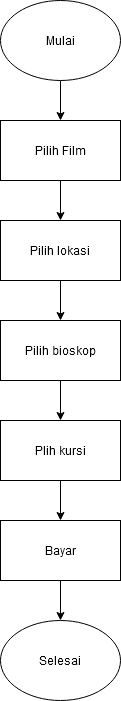

The diagram above was exported from draw.io. Its source (the exported page's mxGraphModel, read from the mxfile embedded in the PNG):
<mxGraphModel dx="868" dy="479" grid="1" gridSize="10" guides="1" tooltips="1" connect="1" arrows="1" fold="1" page="1" pageScale="1" pageWidth="827" pageHeight="1169" math="0" shadow="0">
  <root>
    <mxCell id="WIyWlLk6GJQsqaUBKTNV-0" />
    <mxCell id="WIyWlLk6GJQsqaUBKTNV-1" parent="WIyWlLk6GJQsqaUBKTNV-0" />
    <mxCell id="R3sWJqCFwfsOwjBBRUQY-1" style="edgeStyle=orthogonalEdgeStyle;rounded=0;orthogonalLoop=1;jettySize=auto;html=1;" edge="1" parent="WIyWlLk6GJQsqaUBKTNV-1" source="R3sWJqCFwfsOwjBBRUQY-0">
      <mxGeometry relative="1" as="geometry">
        <mxPoint x="380" y="200" as="targetPoint" />
      </mxGeometry>
    </mxCell>
    <mxCell id="R3sWJqCFwfsOwjBBRUQY-0" value="Mulai" style="ellipse;whiteSpace=wrap;html=1;" vertex="1" parent="WIyWlLk6GJQsqaUBKTNV-1">
      <mxGeometry x="320" y="80" width="120" height="80" as="geometry" />
    </mxCell>
    <mxCell id="R3sWJqCFwfsOwjBBRUQY-3" style="edgeStyle=orthogonalEdgeStyle;rounded=0;orthogonalLoop=1;jettySize=auto;html=1;" edge="1" parent="WIyWlLk6GJQsqaUBKTNV-1" source="R3sWJqCFwfsOwjBBRUQY-2">
      <mxGeometry relative="1" as="geometry">
        <mxPoint x="380" y="300" as="targetPoint" />
      </mxGeometry>
    </mxCell>
    <mxCell id="R3sWJqCFwfsOwjBBRUQY-2" value="Pilih Film" style="rounded=0;whiteSpace=wrap;html=1;" vertex="1" parent="WIyWlLk6GJQsqaUBKTNV-1">
      <mxGeometry x="320" y="200" width="120" height="60" as="geometry" />
    </mxCell>
    <mxCell id="R3sWJqCFwfsOwjBBRUQY-5" style="edgeStyle=orthogonalEdgeStyle;rounded=0;orthogonalLoop=1;jettySize=auto;html=1;" edge="1" parent="WIyWlLk6GJQsqaUBKTNV-1" source="R3sWJqCFwfsOwjBBRUQY-4">
      <mxGeometry relative="1" as="geometry">
        <mxPoint x="380" y="400" as="targetPoint" />
      </mxGeometry>
    </mxCell>
    <mxCell id="R3sWJqCFwfsOwjBBRUQY-4" value="Pilih lokasi" style="rounded=0;whiteSpace=wrap;html=1;" vertex="1" parent="WIyWlLk6GJQsqaUBKTNV-1">
      <mxGeometry x="320" y="300" width="120" height="60" as="geometry" />
    </mxCell>
    <mxCell id="R3sWJqCFwfsOwjBBRUQY-7" style="edgeStyle=orthogonalEdgeStyle;rounded=0;orthogonalLoop=1;jettySize=auto;html=1;" edge="1" parent="WIyWlLk6GJQsqaUBKTNV-1" source="R3sWJqCFwfsOwjBBRUQY-6" target="R3sWJqCFwfsOwjBBRUQY-8">
      <mxGeometry relative="1" as="geometry">
        <mxPoint x="380" y="500" as="targetPoint" />
      </mxGeometry>
    </mxCell>
    <mxCell id="R3sWJqCFwfsOwjBBRUQY-6" value="Pilih bioskop" style="rounded=0;whiteSpace=wrap;html=1;" vertex="1" parent="WIyWlLk6GJQsqaUBKTNV-1">
      <mxGeometry x="320" y="400" width="120" height="60" as="geometry" />
    </mxCell>
    <mxCell id="R3sWJqCFwfsOwjBBRUQY-9" style="edgeStyle=orthogonalEdgeStyle;rounded=0;orthogonalLoop=1;jettySize=auto;html=1;" edge="1" parent="WIyWlLk6GJQsqaUBKTNV-1" source="R3sWJqCFwfsOwjBBRUQY-8">
      <mxGeometry relative="1" as="geometry">
        <mxPoint x="380" y="600" as="targetPoint" />
      </mxGeometry>
    </mxCell>
    <mxCell id="R3sWJqCFwfsOwjBBRUQY-8" value="Plih kursi" style="rounded=0;whiteSpace=wrap;html=1;" vertex="1" parent="WIyWlLk6GJQsqaUBKTNV-1">
      <mxGeometry x="320" y="500" width="120" height="60" as="geometry" />
    </mxCell>
    <mxCell id="R3sWJqCFwfsOwjBBRUQY-12" style="edgeStyle=orthogonalEdgeStyle;rounded=0;orthogonalLoop=1;jettySize=auto;html=1;" edge="1" parent="WIyWlLk6GJQsqaUBKTNV-1" source="R3sWJqCFwfsOwjBBRUQY-11" target="R3sWJqCFwfsOwjBBRUQY-13">
      <mxGeometry relative="1" as="geometry">
        <mxPoint x="380" y="700" as="targetPoint" />
      </mxGeometry>
    </mxCell>
    <mxCell id="R3sWJqCFwfsOwjBBRUQY-11" value="Bayar" style="rounded=0;whiteSpace=wrap;html=1;" vertex="1" parent="WIyWlLk6GJQsqaUBKTNV-1">
      <mxGeometry x="320" y="600" width="120" height="60" as="geometry" />
    </mxCell>
    <mxCell id="R3sWJqCFwfsOwjBBRUQY-13" value="Selesai" style="ellipse;whiteSpace=wrap;html=1;" vertex="1" parent="WIyWlLk6GJQsqaUBKTNV-1">
      <mxGeometry x="320" y="700" width="120" height="80" as="geometry" />
    </mxCell>
  </root>
</mxGraphModel>